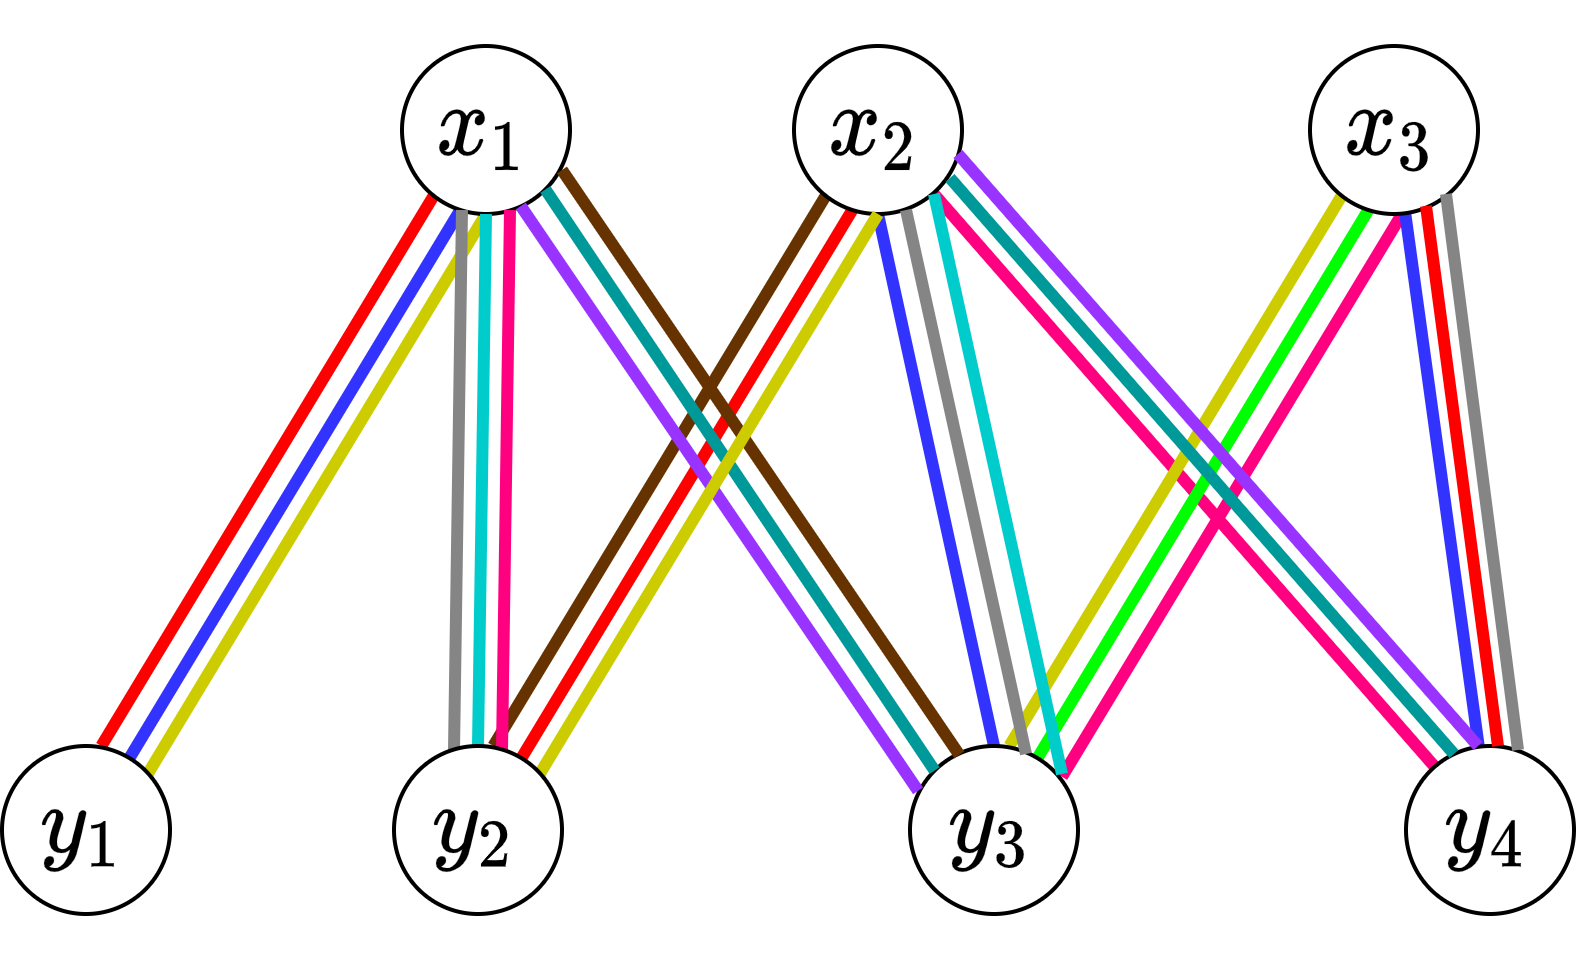

The diagram above was exported from draw.io. Its source (the exported page's mxGraphModel, read from the mxfile embedded in the PNG):
<mxGraphModel dx="1102" dy="468" grid="0" gridSize="10" guides="1" tooltips="1" connect="1" arrows="1" fold="1" page="0" pageScale="1" pageWidth="827" pageHeight="1169" math="1" shadow="0">
  <root>
    <mxCell id="0" />
    <mxCell id="1" parent="0" />
    <mxCell id="2" value="" style="endArrow=none;html=1;rounded=0;fontSize=30;entryX=0.357;entryY=0.96;entryDx=0;entryDy=0;entryPerimeter=0;strokeColor=#3333FF;strokeWidth=3;" edge="1" source="19" target="5" parent="1">
      <mxGeometry width="50" height="50" relative="1" as="geometry">
        <mxPoint x="68" y="329" as="sourcePoint" />
        <mxPoint x="118" y="279" as="targetPoint" />
      </mxGeometry>
    </mxCell>
    <mxCell id="3" value="" style="endArrow=none;html=1;rounded=0;fontSize=30;entryX=0.357;entryY=0.96;entryDx=0;entryDy=0;entryPerimeter=0;strokeColor=#FF0000;strokeWidth=3;" edge="1" parent="1">
      <mxGeometry width="50" height="50" relative="1" as="geometry">
        <mxPoint x="-17.162932700928877" y="358.9962618196935" as="sourcePoint" />
        <mxPoint x="66.00400000000013" y="221.30999999999995" as="targetPoint" />
      </mxGeometry>
    </mxCell>
    <mxCell id="4" value="" style="endArrow=none;html=1;rounded=0;fontSize=30;strokeColor=#CCCC00;strokeWidth=3;" edge="1" parent="1">
      <mxGeometry width="50" height="50" relative="1" as="geometry">
        <mxPoint x="-6.002932700929023" y="366.6862618196935" as="sourcePoint" />
        <mxPoint x="79" y="226" as="targetPoint" />
      </mxGeometry>
    </mxCell>
    <mxCell id="5" value="&lt;font style=&quot;font-size: 20px&quot;&gt;$$x_1$$&lt;/font&gt;" style="ellipse;whiteSpace=wrap;html=1;aspect=fixed;" vertex="1" parent="1">
      <mxGeometry x="58" y="184" width="42" height="42" as="geometry" />
    </mxCell>
    <mxCell id="6" value="" style="endArrow=none;html=1;rounded=0;fontSize=30;entryX=0.357;entryY=0.96;entryDx=0;entryDy=0;entryPerimeter=0;strokeColor=#FF0000;strokeWidth=3;" edge="1" source="26" target="10" parent="1">
      <mxGeometry width="50" height="50" relative="1" as="geometry">
        <mxPoint x="166" y="329" as="sourcePoint" />
        <mxPoint x="216" y="279" as="targetPoint" />
      </mxGeometry>
    </mxCell>
    <mxCell id="7" value="" style="endArrow=none;html=1;rounded=0;fontSize=30;entryX=0.357;entryY=0.96;entryDx=0;entryDy=0;entryPerimeter=0;strokeColor=#663300;strokeWidth=3;" edge="1" parent="1">
      <mxGeometry width="50" height="50" relative="1" as="geometry">
        <mxPoint x="80.83706729907112" y="358.9962618196935" as="sourcePoint" />
        <mxPoint x="164.00400000000013" y="221.30999999999995" as="targetPoint" />
      </mxGeometry>
    </mxCell>
    <mxCell id="8" style="edgeStyle=none;rounded=0;orthogonalLoop=1;jettySize=auto;html=1;entryX=0.5;entryY=0;entryDx=0;entryDy=0;fontSize=30;endArrow=none;endFill=0;exitX=0.5;exitY=1;exitDx=0;exitDy=0;strokeColor=#3333FF;strokeWidth=3;" edge="1" source="10" target="16" parent="1">
      <mxGeometry relative="1" as="geometry" />
    </mxCell>
    <mxCell id="9" style="edgeStyle=none;rounded=0;orthogonalLoop=1;jettySize=auto;html=1;fontSize=30;endArrow=none;endFill=0;strokeColor=#FF0080;strokeWidth=3;" edge="1" source="10" target="17" parent="1">
      <mxGeometry relative="1" as="geometry" />
    </mxCell>
    <mxCell id="10" value="&lt;span style=&quot;font-size: 20px&quot;&gt;$$x_2$$&lt;/span&gt;" style="ellipse;whiteSpace=wrap;html=1;aspect=fixed;" vertex="1" parent="1">
      <mxGeometry x="156" y="184" width="42" height="42" as="geometry" />
    </mxCell>
    <mxCell id="11" value="" style="endArrow=none;html=1;rounded=0;fontSize=30;entryX=0.357;entryY=0.96;entryDx=0;entryDy=0;entryPerimeter=0;strokeColor=#00FF00;strokeWidth=3;" edge="1" source="16" target="15" parent="1">
      <mxGeometry width="50" height="50" relative="1" as="geometry">
        <mxPoint x="295" y="329" as="sourcePoint" />
        <mxPoint x="345" y="279" as="targetPoint" />
      </mxGeometry>
    </mxCell>
    <mxCell id="12" value="" style="endArrow=none;html=1;rounded=0;fontSize=30;entryX=0.357;entryY=0.96;entryDx=0;entryDy=0;entryPerimeter=0;strokeColor=#CCCC00;strokeWidth=3;" edge="1" parent="1">
      <mxGeometry width="50" height="50" relative="1" as="geometry">
        <mxPoint x="209.83706729907112" y="358.9962618196935" as="sourcePoint" />
        <mxPoint x="293.00400000000013" y="221.30999999999995" as="targetPoint" />
      </mxGeometry>
    </mxCell>
    <mxCell id="13" value="" style="endArrow=none;html=1;rounded=0;fontSize=30;strokeColor=#FF0080;strokeWidth=3;" edge="1" parent="1">
      <mxGeometry width="50" height="50" relative="1" as="geometry">
        <mxPoint x="222.99706729907098" y="366.6862618196935" as="sourcePoint" />
        <mxPoint x="308" y="226" as="targetPoint" />
      </mxGeometry>
    </mxCell>
    <mxCell id="14" style="edgeStyle=none;rounded=0;orthogonalLoop=1;jettySize=auto;html=1;fontSize=30;endArrow=none;endFill=0;strokeColor=#3333FF;strokeWidth=3;" edge="1" source="15" target="17" parent="1">
      <mxGeometry relative="1" as="geometry" />
    </mxCell>
    <mxCell id="15" value="&lt;span style=&quot;font-size: 20px&quot;&gt;$$x_3$$&lt;/span&gt;" style="ellipse;whiteSpace=wrap;html=1;aspect=fixed;" vertex="1" parent="1">
      <mxGeometry x="285" y="184" width="42" height="42" as="geometry" />
    </mxCell>
    <mxCell id="16" value="&lt;span style=&quot;font-size: 20px&quot;&gt;$$y_3$$&lt;/span&gt;" style="ellipse;whiteSpace=wrap;html=1;aspect=fixed;" vertex="1" parent="1">
      <mxGeometry x="185" y="359" width="42" height="42" as="geometry" />
    </mxCell>
    <mxCell id="17" value="&lt;span style=&quot;font-size: 20px&quot;&gt;$$y_4$$&lt;/span&gt;" style="ellipse;whiteSpace=wrap;html=1;aspect=fixed;" vertex="1" parent="1">
      <mxGeometry x="309" y="359" width="42" height="42" as="geometry" />
    </mxCell>
    <mxCell id="18" value="" style="endArrow=none;html=1;rounded=0;fontSize=30;entryX=0.5;entryY=1;entryDx=0;entryDy=0;exitX=0.5;exitY=0;exitDx=0;exitDy=0;strokeColor=#00CCCC;strokeWidth=3;" edge="1" source="26" target="5" parent="1">
      <mxGeometry width="50" height="50" relative="1" as="geometry">
        <mxPoint x="232.99706729907098" y="376.6862618196935" as="sourcePoint" />
        <mxPoint x="318" y="236" as="targetPoint" />
      </mxGeometry>
    </mxCell>
    <mxCell id="19" value="&lt;span style=&quot;font-size: 20px&quot;&gt;$$y_1$$&lt;/span&gt;" style="ellipse;whiteSpace=wrap;html=1;aspect=fixed;" vertex="1" parent="1">
      <mxGeometry x="-42" y="359" width="42" height="42" as="geometry" />
    </mxCell>
    <mxCell id="20" value="" style="endArrow=none;html=1;rounded=0;fontSize=30;entryX=1;entryY=1;entryDx=0;entryDy=0;exitX=0;exitY=0;exitDx=0;exitDy=0;strokeColor=#009999;strokeWidth=3;" edge="1" source="16" target="5" parent="1">
      <mxGeometry width="50" height="50" relative="1" as="geometry">
        <mxPoint x="87" y="369" as="sourcePoint" />
        <mxPoint x="89" y="236" as="targetPoint" />
      </mxGeometry>
    </mxCell>
    <mxCell id="21" value="" style="endArrow=none;html=1;rounded=0;fontSize=30;entryX=0.5;entryY=1;entryDx=0;entryDy=0;strokeColor=#858585;strokeWidth=3;" edge="1" parent="1">
      <mxGeometry width="50" height="50" relative="1" as="geometry">
        <mxPoint x="71" y="360" as="sourcePoint" />
        <mxPoint x="73" y="225" as="targetPoint" />
      </mxGeometry>
    </mxCell>
    <mxCell id="22" value="" style="endArrow=none;html=1;rounded=0;fontSize=30;entryX=0.5;entryY=1;entryDx=0;entryDy=0;strokeColor=#FF0080;strokeWidth=3;" edge="1" parent="1">
      <mxGeometry width="50" height="50" relative="1" as="geometry">
        <mxPoint x="83" y="360" as="sourcePoint" />
        <mxPoint x="85" y="224.9999999999999" as="targetPoint" />
      </mxGeometry>
    </mxCell>
    <mxCell id="23" value="" style="endArrow=none;html=1;rounded=0;fontSize=30;entryX=1;entryY=1;entryDx=0;entryDy=0;exitX=0.048;exitY=0.267;exitDx=0;exitDy=0;exitPerimeter=0;strokeColor=#9933FF;strokeWidth=3;" edge="1" source="16" parent="1">
      <mxGeometry width="50" height="50" relative="1" as="geometry">
        <mxPoint x="185.0007575950825" y="369.3007575950825" as="sourcePoint" />
        <mxPoint x="87.69924240491741" y="223.99924240491748" as="targetPoint" />
      </mxGeometry>
    </mxCell>
    <mxCell id="24" value="" style="endArrow=none;html=1;rounded=0;fontSize=30;entryX=1;entryY=1;entryDx=0;entryDy=0;exitX=0.048;exitY=0.267;exitDx=0;exitDy=0;exitPerimeter=0;strokeColor=#663300;strokeWidth=3;" edge="1" parent="1">
      <mxGeometry width="50" height="50" relative="1" as="geometry">
        <mxPoint x="197.31600000000003" y="361.21400000000006" as="sourcePoint" />
        <mxPoint x="97.99924240491737" y="214.99924240491748" as="targetPoint" />
      </mxGeometry>
    </mxCell>
    <mxCell id="25" value="" style="endArrow=none;html=1;rounded=0;fontSize=30;strokeColor=#CCCC00;strokeWidth=3;" edge="1" parent="1">
      <mxGeometry width="50" height="50" relative="1" as="geometry">
        <mxPoint x="91.99706729907075" y="366.6862618196935" as="sourcePoint" />
        <mxPoint x="177" y="226" as="targetPoint" />
      </mxGeometry>
    </mxCell>
    <mxCell id="26" value="&lt;span style=&quot;font-size: 20px&quot;&gt;$$y_2$$&lt;/span&gt;" style="ellipse;whiteSpace=wrap;html=1;aspect=fixed;" vertex="1" parent="1">
      <mxGeometry x="56" y="359" width="42" height="42" as="geometry" />
    </mxCell>
    <mxCell id="27" style="edgeStyle=none;rounded=0;orthogonalLoop=1;jettySize=auto;html=1;fontSize=30;endArrow=none;endFill=0;exitX=0.5;exitY=1;exitDx=0;exitDy=0;strokeColor=#858585;strokeWidth=3;" edge="1" parent="1">
      <mxGeometry relative="1" as="geometry">
        <mxPoint x="184" y="225" as="sourcePoint" />
        <mxPoint x="214" y="361" as="targetPoint" />
      </mxGeometry>
    </mxCell>
    <mxCell id="28" style="edgeStyle=none;rounded=0;orthogonalLoop=1;jettySize=auto;html=1;fontSize=30;endArrow=none;endFill=0;exitX=0.5;exitY=1;exitDx=0;exitDy=0;strokeColor=#00CCCC;strokeWidth=3;" edge="1" parent="1">
      <mxGeometry relative="1" as="geometry">
        <mxPoint x="191" y="221" as="sourcePoint" />
        <mxPoint x="223" y="366" as="targetPoint" />
      </mxGeometry>
    </mxCell>
    <mxCell id="29" style="edgeStyle=none;rounded=0;orthogonalLoop=1;jettySize=auto;html=1;fontSize=30;endArrow=none;endFill=0;strokeColor=#009999;strokeWidth=3;" edge="1" parent="1">
      <mxGeometry relative="1" as="geometry">
        <mxPoint x="195.00054192103357" y="217.0011549549272" as="sourcePoint" />
        <mxPoint x="321" y="361" as="targetPoint" />
      </mxGeometry>
    </mxCell>
    <mxCell id="30" style="edgeStyle=none;rounded=0;orthogonalLoop=1;jettySize=auto;html=1;fontSize=30;endArrow=none;endFill=0;strokeColor=#9933FF;strokeWidth=3;" edge="1" parent="1">
      <mxGeometry relative="1" as="geometry">
        <mxPoint x="197.00054192103357" y="211.0011549549272" as="sourcePoint" />
        <mxPoint x="326.9999999999998" y="358.9999999999999" as="targetPoint" />
      </mxGeometry>
    </mxCell>
    <mxCell id="31" style="edgeStyle=none;rounded=0;orthogonalLoop=1;jettySize=auto;html=1;fontSize=30;endArrow=none;endFill=0;strokeColor=#FF0000;strokeWidth=3;" edge="1" parent="1">
      <mxGeometry relative="1" as="geometry">
        <mxPoint x="314.0015339433048" y="224.0041251553762" as="sourcePoint" />
        <mxPoint x="331.9999999999998" y="358.9999999999999" as="targetPoint" />
      </mxGeometry>
    </mxCell>
    <mxCell id="32" style="edgeStyle=none;rounded=0;orthogonalLoop=1;jettySize=auto;html=1;fontSize=30;endArrow=none;endFill=0;strokeColor=#858585;strokeWidth=3;" edge="1" parent="1">
      <mxGeometry relative="1" as="geometry">
        <mxPoint x="319.0015339433048" y="221.0041251553763" as="sourcePoint" />
        <mxPoint x="336.9999999999998" y="360" as="targetPoint" />
      </mxGeometry>
    </mxCell>
  </root>
</mxGraphModel>